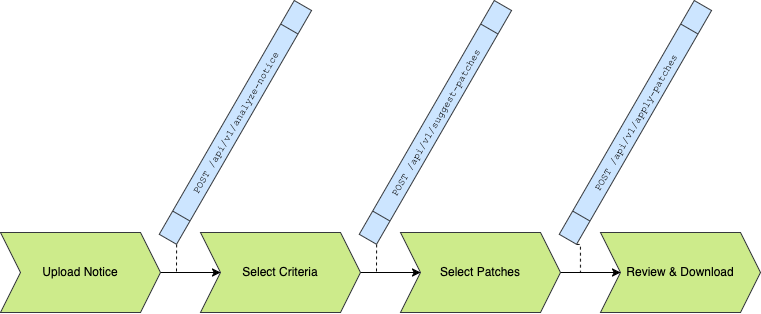

The diagram above was exported from draw.io. Its source (the exported page's mxGraphModel, read from the mxfile embedded in the PNG):
<mxGraphModel dx="1009" dy="1795" grid="1" gridSize="10" guides="1" tooltips="1" connect="1" arrows="1" fold="1" page="1" pageScale="1" pageWidth="850" pageHeight="1100" math="0" shadow="0">
  <root>
    <mxCell id="0" />
    <mxCell id="1" parent="0" />
    <mxCell id="NB2TK5vo6P54I1nLb5HT-8" style="edgeStyle=orthogonalEdgeStyle;rounded=0;orthogonalLoop=1;jettySize=auto;html=1;exitX=1;exitY=0.5;exitDx=0;exitDy=0;entryX=0;entryY=0.5;entryDx=0;entryDy=0;" edge="1" parent="1" source="NB2TK5vo6P54I1nLb5HT-4" target="NB2TK5vo6P54I1nLb5HT-6">
      <mxGeometry relative="1" as="geometry" />
    </mxCell>
    <mxCell id="NB2TK5vo6P54I1nLb5HT-4" value="Upload Notice" style="shape=step;perimeter=stepPerimeter;whiteSpace=wrap;html=1;fixedSize=1;fillColor=#cdeb8b;strokeColor=#36393d;" vertex="1" parent="1">
      <mxGeometry x="30" y="200" width="160" height="80" as="geometry" />
    </mxCell>
    <mxCell id="NB2TK5vo6P54I1nLb5HT-5" value="Review &amp;amp; Download" style="shape=step;perimeter=stepPerimeter;whiteSpace=wrap;html=1;fixedSize=1;fillColor=#cdeb8b;strokeColor=#36393d;" vertex="1" parent="1">
      <mxGeometry x="630" y="200" width="160" height="80" as="geometry" />
    </mxCell>
    <mxCell id="NB2TK5vo6P54I1nLb5HT-9" style="edgeStyle=orthogonalEdgeStyle;rounded=0;orthogonalLoop=1;jettySize=auto;html=1;exitX=1;exitY=0.5;exitDx=0;exitDy=0;" edge="1" parent="1" source="NB2TK5vo6P54I1nLb5HT-6" target="NB2TK5vo6P54I1nLb5HT-7">
      <mxGeometry relative="1" as="geometry" />
    </mxCell>
    <mxCell id="NB2TK5vo6P54I1nLb5HT-6" value="Select Criteria" style="shape=step;perimeter=stepPerimeter;whiteSpace=wrap;html=1;fixedSize=1;fillColor=#cdeb8b;strokeColor=#36393d;" vertex="1" parent="1">
      <mxGeometry x="230" y="200" width="160" height="80" as="geometry" />
    </mxCell>
    <mxCell id="NB2TK5vo6P54I1nLb5HT-10" style="edgeStyle=orthogonalEdgeStyle;rounded=0;orthogonalLoop=1;jettySize=auto;html=1;exitX=1;exitY=0.5;exitDx=0;exitDy=0;entryX=0;entryY=0.5;entryDx=0;entryDy=0;" edge="1" parent="1" source="NB2TK5vo6P54I1nLb5HT-7" target="NB2TK5vo6P54I1nLb5HT-5">
      <mxGeometry relative="1" as="geometry" />
    </mxCell>
    <mxCell id="NB2TK5vo6P54I1nLb5HT-7" value="Select Patches" style="shape=step;perimeter=stepPerimeter;whiteSpace=wrap;html=1;fixedSize=1;fillColor=#cdeb8b;strokeColor=#36393d;" vertex="1" parent="1">
      <mxGeometry x="430" y="200" width="160" height="80" as="geometry" />
    </mxCell>
    <mxCell id="NB2TK5vo6P54I1nLb5HT-16" style="edgeStyle=orthogonalEdgeStyle;rounded=0;orthogonalLoop=1;jettySize=auto;html=1;exitX=0;exitY=1;exitDx=0;exitDy=0;dashed=1;endArrow=none;startFill=0;" edge="1" parent="1" source="NB2TK5vo6P54I1nLb5HT-11">
      <mxGeometry relative="1" as="geometry">
        <mxPoint x="206" y="240" as="targetPoint" />
      </mxGeometry>
    </mxCell>
    <mxCell id="NB2TK5vo6P54I1nLb5HT-11" value="&lt;font style=&quot;font-size: 10px;&quot; face=&quot;Courier New&quot;&gt;POST /api/v1/analyze-notice&lt;/font&gt;" style="shape=process;whiteSpace=wrap;html=1;backgroundOutline=1;rotation=-60;fillColor=#cce5ff;strokeColor=#36393d;" vertex="1" parent="1">
      <mxGeometry x="130" y="80" width="270" height="20" as="geometry" />
    </mxCell>
    <mxCell id="NB2TK5vo6P54I1nLb5HT-15" style="edgeStyle=orthogonalEdgeStyle;rounded=0;orthogonalLoop=1;jettySize=auto;html=1;exitX=0;exitY=1;exitDx=0;exitDy=0;dashed=1;endArrow=none;startFill=0;" edge="1" parent="1" source="NB2TK5vo6P54I1nLb5HT-12">
      <mxGeometry relative="1" as="geometry">
        <mxPoint x="406" y="240" as="targetPoint" />
      </mxGeometry>
    </mxCell>
    <mxCell id="NB2TK5vo6P54I1nLb5HT-12" value="&lt;font style=&quot;font-size: 10px;&quot; face=&quot;Courier New&quot;&gt;POST /api/v1/suggest-patches&lt;/font&gt;" style="shape=process;whiteSpace=wrap;html=1;backgroundOutline=1;rotation=-60;fillColor=#cce5ff;strokeColor=#36393d;" vertex="1" parent="1">
      <mxGeometry x="330" y="80" width="270" height="20" as="geometry" />
    </mxCell>
    <mxCell id="NB2TK5vo6P54I1nLb5HT-14" style="edgeStyle=orthogonalEdgeStyle;rounded=0;orthogonalLoop=1;jettySize=auto;html=1;exitX=0;exitY=1;exitDx=0;exitDy=0;dashed=1;endArrow=none;startFill=0;" edge="1" parent="1" source="NB2TK5vo6P54I1nLb5HT-13">
      <mxGeometry relative="1" as="geometry">
        <mxPoint x="610" y="240" as="targetPoint" />
      </mxGeometry>
    </mxCell>
    <mxCell id="NB2TK5vo6P54I1nLb5HT-13" value="&lt;font style=&quot;font-size: 10px;&quot; face=&quot;Courier New&quot;&gt;POST /api/v1/apply-patches&lt;/font&gt;" style="shape=process;whiteSpace=wrap;html=1;backgroundOutline=1;rotation=-60;fillColor=#cce5ff;strokeColor=#36393d;" vertex="1" parent="1">
      <mxGeometry x="530" y="80" width="270" height="20" as="geometry" />
    </mxCell>
  </root>
</mxGraphModel>